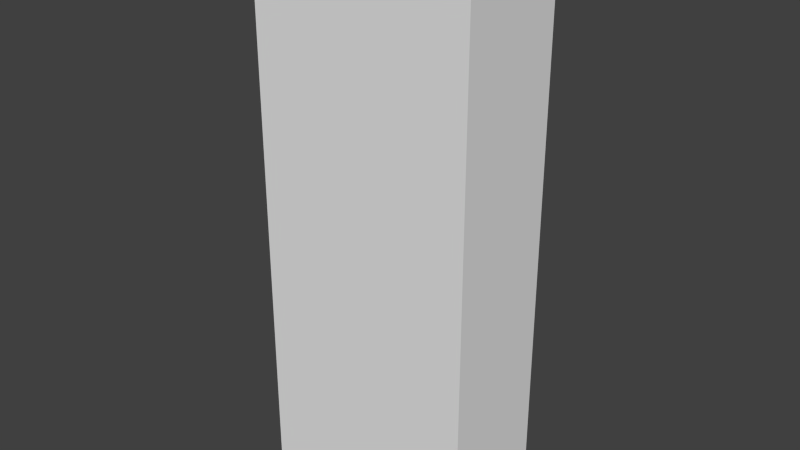 # Source: building_v2.blend  (saved by Blender 2.69.0; exported with 4.5.12 LTS)
import bpy
from mathutils import Matrix  # noqa: F401  (used for matrix-valued properties, if any)

bpy.ops.wm.read_factory_settings(use_empty=True)
scene = bpy.context.scene
scene.name = 'Scene'

# ---- collections
col_collection_1 = bpy.data.collections.new('Collection 1'); scene.collection.children.link(col_collection_1)

# ---- materials (node trees are filled in below, after node groups)
mat_material = bpy.data.materials.new('Material')
mat_material.alpha_threshold = 0.0
mat_material.use_transparent_shadow = False
mat_material.roughness = 0.5
mat_material.line_color = (0.0, 0.0, 0.0, 1.0)

# ---- material node trees

# ---- world
world_world = bpy.data.worlds.new('World'); scene.world = world_world
world_world.color = (0.05088, 0.05088, 0.05088)
world_world.use_sun_shadow = False
world_world.sun_shadow_jitter_overblur = 0.0
world_world.cycles.sampling_method = 'MANUAL'
world_world.cycles.sample_map_resolution = 256

# ---- meshes
me_cube = bpy.data.meshes.new('Cube')
me_cube.from_pydata([(1.0, 1.0, 0.0), (1.0, -1.0, 0.0), (-1.0, -1.0, 0.0), (-1.0, 1.0, 0.0), (1.0, 1.0, 6.0), (1.0, -1.0, 6.0), (-1.0, -1.0, 6.0), (-1.0, 1.0, 6.0)], [], [(0, 1, 2, 3), (4, 7, 6, 5), (0, 4, 5, 1), (1, 5, 6, 2), (2, 6, 7, 3), (4, 0, 3, 7)])
_uv = me_cube.uv_layers.new(name='UVMap')
_uv.uv.foreach_set('vector', [0.2498, 0.9989, 0.0002228, 0.9989, 0.0002228, 0.7493, 0.2498, 0.7493, 0.4998, 0.9989, 0.2502, 0.9989, 0.2502, 0.7493, 0.4998, 0.7493, 0.2498, 0.0002228, 0.2498, 0.7489, 0.0002228, 0.7489, 0.0002229, 0.0002228, 0.4998, 0.0002228, 0.4998, 0.7489, 0.2502, 0.7489, 0.2502, 0.0002228, 0.7498, 0.0002228, 0.7498, 0.7489, 0.5002, 0.7489, 0.5002, 0.0002228, 0.7502, 0.7489, 0.7502, 0.0002228, 0.9998, 0.0002229, 0.9998, 0.7489])
me_cube.materials.append(mat_material)
me_cube.use_remesh_preserve_volume = False
me_cube.use_remesh_preserve_attributes = False
me_cube.use_mirror_vertex_groups = False
me_cube.update()

# ---- objects
ob_cube = bpy.data.objects.new('Cube', me_cube)

# ---- transforms, parenting, visibility, modifiers, constraints
ob_cube.location = (0.0, 0.0, 0.0)
ob_cube.scale = (2.0, 1.0, 1.667)
ob_cube.lock_rotations_4d = False
ob_cube.empty_display_type = 'ARROWS'
ob_cube.lineart.crease_threshold = 0.0

# ---- collection membership
col_collection_1.objects.link(ob_cube)

# ---- scene / render settings (as saved in the file)
scene.frame_start = 1; scene.frame_end = 250; scene.frame_set(1)
scene.render.engine = 'BLENDER_EEVEE_NEXT'
scene.render.image_settings.compression = 90
scene.render.resolution_percentage = 50
scene.render.dither_intensity = 0.0
scene.cycles.use_denoising = False
scene.cycles.samples = 10
scene.cycles.sampling_pattern = 'TABULATED_SOBOL'
scene.cycles.light_sampling_threshold = 0.0
scene.cycles.use_adaptive_sampling = False
scene.cycles.use_light_tree = False
scene.cycles.blur_glossy = 0.0
scene.cycles.volume_bounces = 1
scene.cycles.pixel_filter_type = 'GAUSSIAN'
scene.cycles.sample_clamp_indirect = 0.0
scene.view_settings.view_transform = 'Standard'
bpy.context.view_layer.update()

# ---- added for rendering (the .blend has no active camera and no usable light): camera, sun
cam_auto = bpy.data.cameras.new('AutoCamera')
cam_auto.lens = 50.0
cam_auto.sensor_width = 36.0
cam_auto.clip_end = 1000.0
ob_auto_camera = bpy.data.objects.new('AutoCamera', cam_auto)
scene.collection.objects.link(ob_auto_camera)
ob_auto_camera.location = (10.1353, -12.1624, 13.1083)
ob_auto_camera.rotation_euler = (1.09748, -7.21219e-08, 0.694738)
scene.camera = ob_auto_camera
light_auto_sun = bpy.data.lights.new('AutoSun', 'SUN')
light_auto_sun.energy = 3.0
light_auto_sun.angle = 0.0523599
ob_auto_sun = bpy.data.objects.new('AutoSun', light_auto_sun)
scene.collection.objects.link(ob_auto_sun)
ob_auto_sun.rotation_euler = (0.872665, 0.174533, 0.523599)
bpy.context.view_layer.update()
